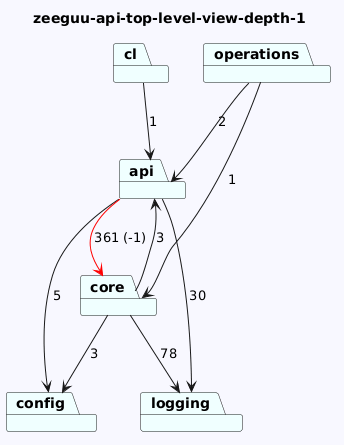

The diagram above was rendered by PlantUML. Its source (embedded in the PNG):
@startuml
skinparam backgroundColor GhostWhite
title zeeguu-api-top-level-view-depth-1
package "config" #Azure
package "api" #Azure
package "cl" #Azure
package "operations" #Azure
package "core" #Azure
package "logging" #Azure

"api"-->"config"  : 5
"api"-->"logging"  : 30
"api"-->"core" #Red : 361 (-1)
"cl"-->"api"  : 1
"operations"-->"api"  : 2
"operations"-->"core"  : 1
"core"-->"logging"  : 78
"core"-->"api"  : 3
"core"-->"config"  : 3
@enduml